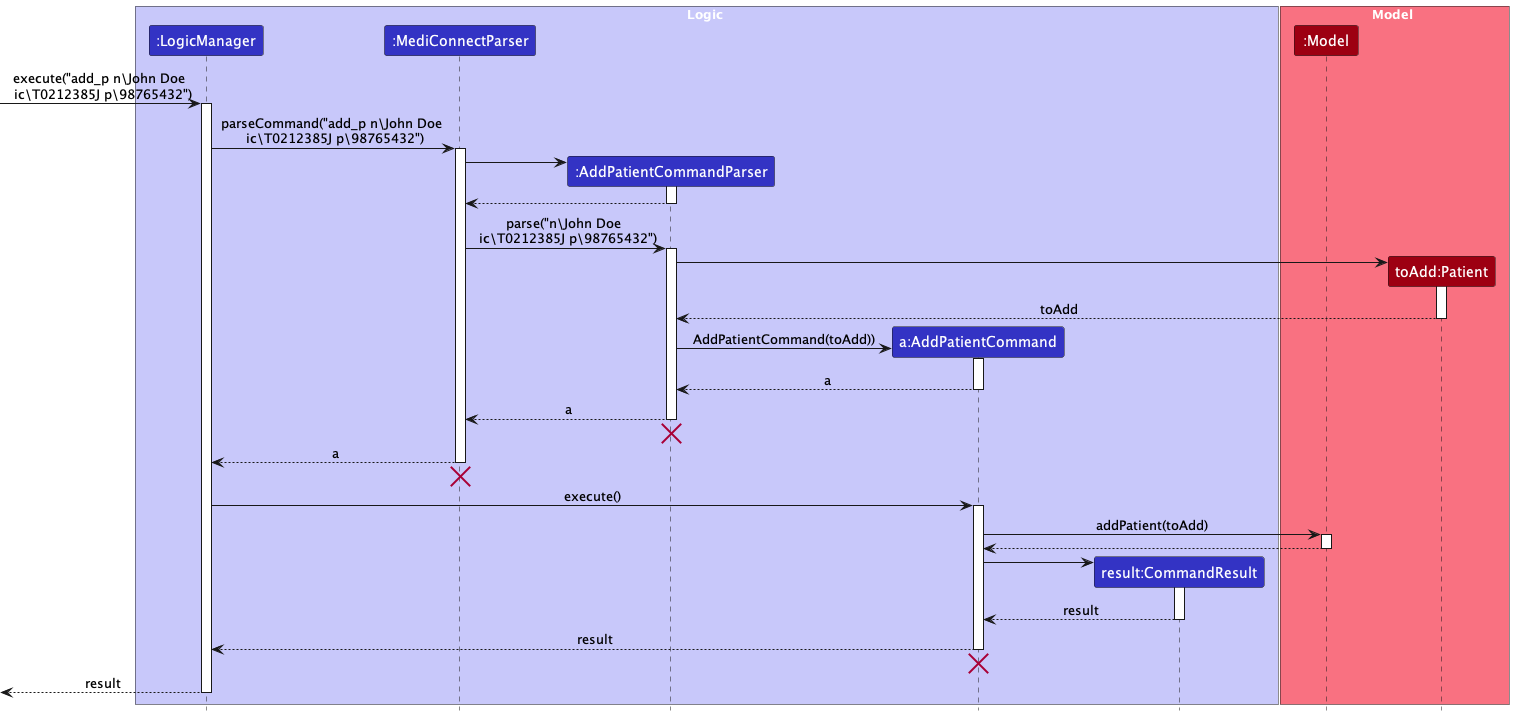

The diagram above was rendered by PlantUML. Its source (embedded in the PNG):
@startuml
!include ../style.puml
skinparam ArrowFontStyle plain

box Logic LOGIC_COLOR_T1
participant ":LogicManager" as LogicManager LOGIC_COLOR
participant ":MediConnectParser" as MediConnectParser LOGIC_COLOR
participant ":AddPatientCommandParser" as AddPatientCommandParser LOGIC_COLOR
participant "a:AddPatientCommand" as AddPatientCommand LOGIC_COLOR
participant "result:CommandResult" as CommandResult LOGIC_COLOR
end box

box Model MODEL_COLOR_T1
participant ":Model" as Model MODEL_COLOR
participant "toAdd:Patient" as Patient MODEL_COLOR
end box

[-> LogicManager : execute("add_p n\John Doe \n ic\T0212385J p\98765432")
activate LogicManager

LogicManager -> MediConnectParser : parseCommand("add_p n\John Doe \n ic\T0212385J p\98765432")
activate MediConnectParser

create AddPatientCommandParser
MediConnectParser -> AddPatientCommandParser
activate AddPatientCommandParser

AddPatientCommandParser --> MediConnectParser
deactivate AddPatientCommandParser

MediConnectParser -> AddPatientCommandParser : parse("n\John Doe \n ic\T0212385J p\98765432")
activate AddPatientCommandParser

create Patient
AddPatientCommandParser -> Patient
activate Patient

Patient --> AddPatientCommandParser : toAdd
deactivate

create AddPatientCommand
AddPatientCommandParser -> AddPatientCommand : AddPatientCommand(toAdd))
activate AddPatientCommand

AddPatientCommand --> AddPatientCommandParser : a
deactivate AddPatientCommand

AddPatientCommandParser --> MediConnectParser : a
deactivate AddPatientCommandParser
'Hidden arrow to position the destroy marker below the end of the activation bar.
AddPatientCommandParser -[hidden]-> MediConnectParser
destroy AddPatientCommandParser

MediConnectParser --> LogicManager : a
deactivate MediConnectParser
'Hidden arrow to position the destroy marker below the end of the activation bar.
MediConnectParser -[hidden]-> AddPatientCommandParser
destroy MediConnectParser

LogicManager -> AddPatientCommand : execute()
activate AddPatientCommand

AddPatientCommand -> Model : addPatient(toAdd)
activate Model

Model --> AddPatientCommand
deactivate Model

create CommandResult
AddPatientCommand -> CommandResult
activate CommandResult

CommandResult --> AddPatientCommand : result
deactivate CommandResult

AddPatientCommand --> LogicManager : result
deactivate AddPatientCommand
'Hidden arrow to position the destroy marker below the end of the activation bar.
AddPatientCommand -[hidden]-> Model
destroy AddPatientCommand

[<--LogicManager : result
deactivate LogicManager
@enduml